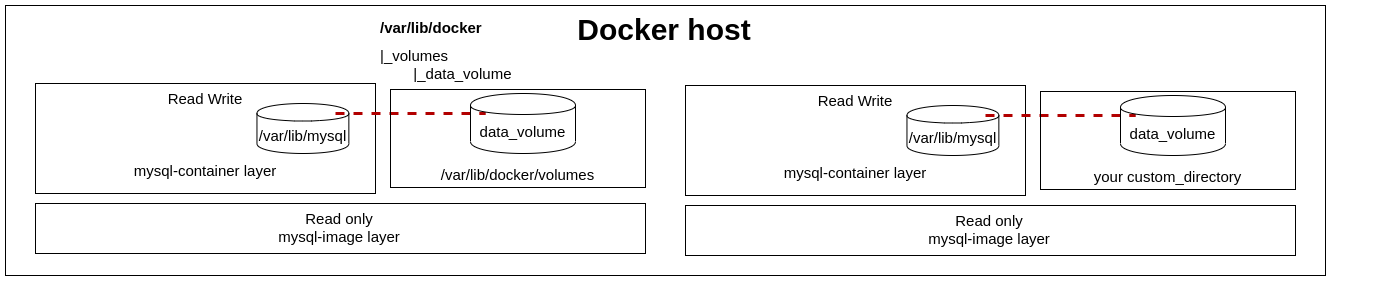

The diagram above was exported from draw.io. Its source (the exported page's mxGraphModel, read from the mxfile embedded in the PNG):
<mxGraphModel dx="1423" dy="598" grid="1" gridSize="10" guides="1" tooltips="1" connect="1" arrows="1" fold="1" page="1" pageScale="1" pageWidth="850" pageHeight="1100" math="0" shadow="0">
  <root>
    <mxCell id="0" />
    <mxCell id="1" parent="0" />
    <mxCell id="cofEz7EDGCPwsZojamoE-74" value="Read only&lt;br&gt;mysql-image layer" style="rounded=0;whiteSpace=wrap;html=1;fillColor=none;fontSize=15;fontColor=#000000;align=center;verticalAlign=top;" vertex="1" parent="1">
      <mxGeometry x="170" y="340" width="610" height="50" as="geometry" />
    </mxCell>
    <mxCell id="cofEz7EDGCPwsZojamoE-77" value="" style="group" vertex="1" connectable="0" parent="1">
      <mxGeometry x="170" y="220" width="340" height="110" as="geometry" />
    </mxCell>
    <mxCell id="cofEz7EDGCPwsZojamoE-73" value="Read Write&lt;br&gt;&lt;br&gt;&lt;br&gt;&lt;br&gt;mysql-container layer" style="rounded=0;whiteSpace=wrap;html=1;fillColor=none;fontSize=15;fontColor=#000000;align=center;verticalAlign=top;" vertex="1" parent="cofEz7EDGCPwsZojamoE-77">
      <mxGeometry width="340" height="110" as="geometry" />
    </mxCell>
    <mxCell id="cofEz7EDGCPwsZojamoE-76" value="/var/lib/mysql" style="shape=cylinder;whiteSpace=wrap;html=1;boundedLbl=1;backgroundOutline=1;fillColor=none;fontSize=15;fontColor=#000000;align=center;" vertex="1" parent="cofEz7EDGCPwsZojamoE-77">
      <mxGeometry x="221.45945945945945" y="20" width="91.89189189189189" height="50" as="geometry" />
    </mxCell>
    <mxCell id="cofEz7EDGCPwsZojamoE-84" value="" style="endArrow=none;dashed=1;html=1;fontSize=15;fontColor=#000000;fontStyle=1;strokeWidth=3;fillColor=#e51400;strokeColor=#B20000;" edge="1" parent="cofEz7EDGCPwsZojamoE-77">
      <mxGeometry width="50" height="50" relative="1" as="geometry">
        <mxPoint x="300" y="30" as="sourcePoint" />
        <mxPoint x="450" y="30" as="targetPoint" />
      </mxGeometry>
    </mxCell>
    <mxCell id="cofEz7EDGCPwsZojamoE-81" value="data_volume" style="shape=cylinder;whiteSpace=wrap;html=1;boundedLbl=1;backgroundOutline=1;fillColor=none;fontSize=15;fontColor=#000000;align=center;" vertex="1" parent="1">
      <mxGeometry x="605" y="230" width="105" height="60" as="geometry" />
    </mxCell>
    <mxCell id="cofEz7EDGCPwsZojamoE-82" value="/var/lib/docker/volumes" style="rounded=0;whiteSpace=wrap;html=1;fillColor=none;fontSize=15;fontColor=#000000;align=center;verticalAlign=bottom;" vertex="1" parent="1">
      <mxGeometry x="525" y="226" width="255" height="98" as="geometry" />
    </mxCell>
    <mxCell id="cofEz7EDGCPwsZojamoE-83" value="&lt;h1 style=&quot;font-size: 15px&quot;&gt;/var/lib/docker&lt;/h1&gt;&lt;div&gt;|_volumes&lt;/div&gt;&lt;div&gt;&amp;nbsp; &amp;nbsp; &amp;nbsp; &amp;nbsp; |_data_volume&lt;/div&gt;" style="text;html=1;strokeColor=none;fillColor=none;spacing=5;spacingTop=-20;whiteSpace=wrap;overflow=hidden;rounded=0;fontSize=15;fontColor=#000000;align=left;verticalAlign=top;" vertex="1" parent="1">
      <mxGeometry x="510" y="156" width="350" height="70" as="geometry" />
    </mxCell>
    <mxCell id="cofEz7EDGCPwsZojamoE-85" value="Read only&lt;br&gt;mysql-image layer" style="rounded=0;whiteSpace=wrap;html=1;fillColor=none;fontSize=15;fontColor=#000000;align=center;verticalAlign=top;" vertex="1" parent="1">
      <mxGeometry x="820" y="342" width="610" height="50" as="geometry" />
    </mxCell>
    <mxCell id="cofEz7EDGCPwsZojamoE-86" value="" style="group" vertex="1" connectable="0" parent="1">
      <mxGeometry x="820" y="222" width="640" height="190" as="geometry" />
    </mxCell>
    <mxCell id="cofEz7EDGCPwsZojamoE-87" value="Read Write&lt;br&gt;&lt;br&gt;&lt;br&gt;&lt;br&gt;mysql-container layer" style="rounded=0;whiteSpace=wrap;html=1;fillColor=none;fontSize=15;fontColor=#000000;align=center;verticalAlign=top;" vertex="1" parent="cofEz7EDGCPwsZojamoE-86">
      <mxGeometry width="340" height="110" as="geometry" />
    </mxCell>
    <mxCell id="cofEz7EDGCPwsZojamoE-88" value="/var/lib/mysql" style="shape=cylinder;whiteSpace=wrap;html=1;boundedLbl=1;backgroundOutline=1;fillColor=none;fontSize=15;fontColor=#000000;align=center;" vertex="1" parent="cofEz7EDGCPwsZojamoE-86">
      <mxGeometry x="221.45945945945945" y="20" width="91.89189189189189" height="50" as="geometry" />
    </mxCell>
    <mxCell id="cofEz7EDGCPwsZojamoE-89" value="" style="endArrow=none;dashed=1;html=1;fontSize=15;fontColor=#000000;fontStyle=1;strokeWidth=3;fillColor=#e51400;strokeColor=#B20000;" edge="1" parent="cofEz7EDGCPwsZojamoE-86">
      <mxGeometry width="50" height="50" relative="1" as="geometry">
        <mxPoint x="300" y="30" as="sourcePoint" />
        <mxPoint x="450" y="30" as="targetPoint" />
      </mxGeometry>
    </mxCell>
    <mxCell id="cofEz7EDGCPwsZojamoE-75" value="Docker host" style="rounded=0;whiteSpace=wrap;html=1;fillColor=none;fontSize=30;fontColor=#000000;align=center;verticalAlign=top;fontStyle=1" vertex="1" parent="cofEz7EDGCPwsZojamoE-86">
      <mxGeometry x="-680" y="-80" width="1320" height="270" as="geometry" />
    </mxCell>
    <mxCell id="cofEz7EDGCPwsZojamoE-90" value="data_volume" style="shape=cylinder;whiteSpace=wrap;html=1;boundedLbl=1;backgroundOutline=1;fillColor=none;fontSize=15;fontColor=#000000;align=center;" vertex="1" parent="1">
      <mxGeometry x="1255" y="232" width="105" height="60" as="geometry" />
    </mxCell>
    <mxCell id="cofEz7EDGCPwsZojamoE-91" value="your custom_directory" style="rounded=0;whiteSpace=wrap;html=1;fillColor=none;fontSize=15;fontColor=#000000;align=center;verticalAlign=bottom;" vertex="1" parent="1">
      <mxGeometry x="1175" y="228" width="255" height="98" as="geometry" />
    </mxCell>
    <mxCell id="cofEz7EDGCPwsZojamoE-92" value="&lt;h1 style=&quot;font-size: 15px&quot;&gt;&lt;br&gt;&lt;/h1&gt;" style="text;html=1;strokeColor=none;fillColor=none;spacing=5;spacingTop=-20;whiteSpace=wrap;overflow=hidden;rounded=0;fontSize=15;fontColor=#000000;align=left;verticalAlign=top;" vertex="1" parent="1">
      <mxGeometry x="1160" y="158" width="350" height="70" as="geometry" />
    </mxCell>
  </root>
</mxGraphModel>